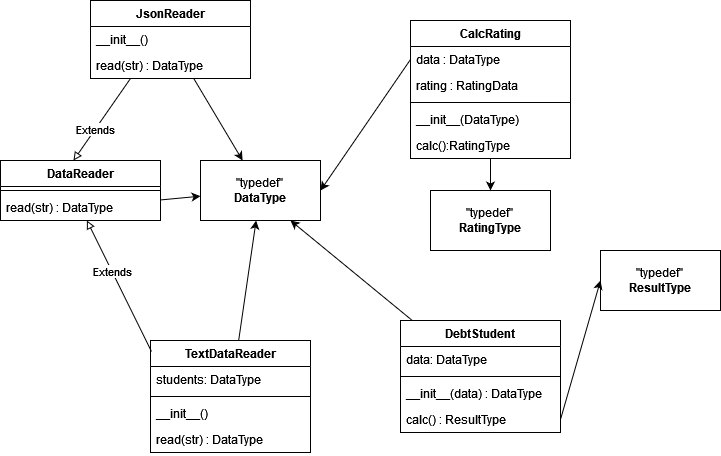

The diagram above was exported from draw.io. Its source (the exported page's mxGraphModel, read from the mxfile embedded in the PNG):
<mxGraphModel dx="1038" dy="564" grid="1" gridSize="10" guides="1" tooltips="1" connect="1" arrows="1" fold="1" page="1" pageScale="1" pageWidth="827" pageHeight="1169" math="0" shadow="0">
  <root>
    <mxCell id="0" />
    <mxCell id="1" parent="0" />
    <mxCell id="3EpHmbJRGjKn7qcSWxQs-39" style="rounded=0;orthogonalLoop=1;jettySize=auto;html=1;exitX=0.25;exitY=1;exitDx=0;exitDy=0;entryX=0.456;entryY=0;entryDx=0;entryDy=0;entryPerimeter=0;endArrow=block;endFill=0;" parent="1" source="3EpHmbJRGjKn7qcSWxQs-13" target="3EpHmbJRGjKn7qcSWxQs-17" edge="1">
      <mxGeometry relative="1" as="geometry" />
    </mxCell>
    <mxCell id="3EpHmbJRGjKn7qcSWxQs-40" value="Extends" style="edgeLabel;html=1;align=center;verticalAlign=middle;resizable=0;points=[];" parent="3EpHmbJRGjKn7qcSWxQs-39" vertex="1" connectable="0">
      <mxGeometry x="0.2369" relative="1" as="geometry">
        <mxPoint as="offset" />
      </mxGeometry>
    </mxCell>
    <mxCell id="3EpHmbJRGjKn7qcSWxQs-44" style="edgeStyle=none;rounded=0;orthogonalLoop=1;jettySize=auto;html=1;endArrow=classic;endFill=1;" parent="1" source="3EpHmbJRGjKn7qcSWxQs-13" target="3EpHmbJRGjKn7qcSWxQs-43" edge="1">
      <mxGeometry relative="1" as="geometry" />
    </mxCell>
    <mxCell id="3EpHmbJRGjKn7qcSWxQs-13" value="JsonReader" style="swimlane;fontStyle=1;align=center;verticalAlign=top;childLayout=stackLayout;horizontal=1;startSize=26;horizontalStack=0;resizeParent=1;resizeParentMax=0;resizeLast=0;collapsible=1;marginBottom=0;" parent="1" vertex="1">
      <mxGeometry x="140" y="80" width="160" height="78" as="geometry">
        <mxRectangle x="140" y="80" width="110" height="30" as="alternateBounds" />
      </mxGeometry>
    </mxCell>
    <mxCell id="3EpHmbJRGjKn7qcSWxQs-14" value="__init__()" style="text;strokeColor=none;fillColor=none;align=left;verticalAlign=top;spacingLeft=4;spacingRight=4;overflow=hidden;rotatable=0;points=[[0,0.5],[1,0.5]];portConstraint=eastwest;" parent="3EpHmbJRGjKn7qcSWxQs-13" vertex="1">
      <mxGeometry y="26" width="160" height="26" as="geometry" />
    </mxCell>
    <mxCell id="K0ZCc8RK-8evFEwZiO-k-1" value="read(str) : DataType " style="text;strokeColor=none;fillColor=none;align=left;verticalAlign=top;spacingLeft=4;spacingRight=4;overflow=hidden;rotatable=0;points=[[0,0.5],[1,0.5]];portConstraint=eastwest;" vertex="1" parent="3EpHmbJRGjKn7qcSWxQs-13">
      <mxGeometry y="52" width="160" height="26" as="geometry" />
    </mxCell>
    <mxCell id="3EpHmbJRGjKn7qcSWxQs-17" value="DataReader" style="swimlane;fontStyle=1;align=center;verticalAlign=top;childLayout=stackLayout;horizontal=1;startSize=26;horizontalStack=0;resizeParent=1;resizeParentMax=0;resizeLast=0;collapsible=1;marginBottom=0;" parent="1" vertex="1">
      <mxGeometry x="50" y="240" width="160" height="60" as="geometry" />
    </mxCell>
    <mxCell id="3EpHmbJRGjKn7qcSWxQs-19" value="" style="line;strokeWidth=1;fillColor=none;align=left;verticalAlign=middle;spacingTop=-1;spacingLeft=3;spacingRight=3;rotatable=0;labelPosition=right;points=[];portConstraint=eastwest;strokeColor=inherit;" parent="3EpHmbJRGjKn7qcSWxQs-17" vertex="1">
      <mxGeometry y="26" width="160" height="8" as="geometry" />
    </mxCell>
    <mxCell id="3EpHmbJRGjKn7qcSWxQs-20" value="read(str) : DataType " style="text;strokeColor=none;fillColor=none;align=left;verticalAlign=top;spacingLeft=4;spacingRight=4;overflow=hidden;rotatable=0;points=[[0,0.5],[1,0.5]];portConstraint=eastwest;" parent="3EpHmbJRGjKn7qcSWxQs-17" vertex="1">
      <mxGeometry y="34" width="160" height="26" as="geometry" />
    </mxCell>
    <mxCell id="3EpHmbJRGjKn7qcSWxQs-21" value="CalcRating" style="swimlane;fontStyle=1;align=center;verticalAlign=top;childLayout=stackLayout;horizontal=1;startSize=26;horizontalStack=0;resizeParent=1;resizeParentMax=0;resizeLast=0;collapsible=1;marginBottom=0;" parent="1" vertex="1">
      <mxGeometry x="460" y="100" width="160" height="138" as="geometry" />
    </mxCell>
    <mxCell id="3EpHmbJRGjKn7qcSWxQs-24" value="data : DataType" style="text;strokeColor=none;fillColor=none;align=left;verticalAlign=top;spacingLeft=4;spacingRight=4;overflow=hidden;rotatable=0;points=[[0,0.5],[1,0.5]];portConstraint=eastwest;" parent="3EpHmbJRGjKn7qcSWxQs-21" vertex="1">
      <mxGeometry y="26" width="160" height="26" as="geometry" />
    </mxCell>
    <mxCell id="3EpHmbJRGjKn7qcSWxQs-25" value="rating : RatingData" style="text;strokeColor=none;fillColor=none;align=left;verticalAlign=top;spacingLeft=4;spacingRight=4;overflow=hidden;rotatable=0;points=[[0,0.5],[1,0.5]];portConstraint=eastwest;" parent="3EpHmbJRGjKn7qcSWxQs-21" vertex="1">
      <mxGeometry y="52" width="160" height="26" as="geometry" />
    </mxCell>
    <mxCell id="3EpHmbJRGjKn7qcSWxQs-23" value="" style="line;strokeWidth=1;fillColor=none;align=left;verticalAlign=middle;spacingTop=-1;spacingLeft=3;spacingRight=3;rotatable=0;labelPosition=right;points=[];portConstraint=eastwest;strokeColor=inherit;" parent="3EpHmbJRGjKn7qcSWxQs-21" vertex="1">
      <mxGeometry y="78" width="160" height="8" as="geometry" />
    </mxCell>
    <mxCell id="3EpHmbJRGjKn7qcSWxQs-26" value="__init__(DataType)" style="text;strokeColor=none;fillColor=none;align=left;verticalAlign=top;spacingLeft=4;spacingRight=4;overflow=hidden;rotatable=0;points=[[0,0.5],[1,0.5]];portConstraint=eastwest;" parent="3EpHmbJRGjKn7qcSWxQs-21" vertex="1">
      <mxGeometry y="86" width="160" height="26" as="geometry" />
    </mxCell>
    <mxCell id="3EpHmbJRGjKn7qcSWxQs-22" value="calc():RatingType" style="text;strokeColor=none;fillColor=none;align=left;verticalAlign=top;spacingLeft=4;spacingRight=4;overflow=hidden;rotatable=0;points=[[0,0.5],[1,0.5]];portConstraint=eastwest;" parent="3EpHmbJRGjKn7qcSWxQs-21" vertex="1">
      <mxGeometry y="112" width="160" height="26" as="geometry" />
    </mxCell>
    <mxCell id="3EpHmbJRGjKn7qcSWxQs-46" style="edgeStyle=none;rounded=0;orthogonalLoop=1;jettySize=auto;html=1;endArrow=classic;endFill=1;" parent="1" source="3EpHmbJRGjKn7qcSWxQs-27" target="3EpHmbJRGjKn7qcSWxQs-43" edge="1">
      <mxGeometry relative="1" as="geometry" />
    </mxCell>
    <mxCell id="3EpHmbJRGjKn7qcSWxQs-27" value="TextDataReader" style="swimlane;fontStyle=1;align=center;verticalAlign=top;childLayout=stackLayout;horizontal=1;startSize=26;horizontalStack=0;resizeParent=1;resizeParentMax=0;resizeLast=0;collapsible=1;marginBottom=0;" parent="1" vertex="1">
      <mxGeometry x="200" y="420" width="160" height="112" as="geometry" />
    </mxCell>
    <mxCell id="3EpHmbJRGjKn7qcSWxQs-29" value="students: DataType" style="text;strokeColor=none;fillColor=none;align=left;verticalAlign=top;spacingLeft=4;spacingRight=4;overflow=hidden;rotatable=0;points=[[0,0.5],[1,0.5]];portConstraint=eastwest;" parent="3EpHmbJRGjKn7qcSWxQs-27" vertex="1">
      <mxGeometry y="26" width="160" height="26" as="geometry" />
    </mxCell>
    <mxCell id="3EpHmbJRGjKn7qcSWxQs-30" value="" style="line;strokeWidth=1;fillColor=none;align=left;verticalAlign=middle;spacingTop=-1;spacingLeft=3;spacingRight=3;rotatable=0;labelPosition=right;points=[];portConstraint=eastwest;strokeColor=inherit;" parent="3EpHmbJRGjKn7qcSWxQs-27" vertex="1">
      <mxGeometry y="52" width="160" height="8" as="geometry" />
    </mxCell>
    <mxCell id="3EpHmbJRGjKn7qcSWxQs-31" value="__init__()" style="text;strokeColor=none;fillColor=none;align=left;verticalAlign=top;spacingLeft=4;spacingRight=4;overflow=hidden;rotatable=0;points=[[0,0.5],[1,0.5]];portConstraint=eastwest;" parent="3EpHmbJRGjKn7qcSWxQs-27" vertex="1">
      <mxGeometry y="60" width="160" height="26" as="geometry" />
    </mxCell>
    <mxCell id="3EpHmbJRGjKn7qcSWxQs-32" value="read(str) : DataType " style="text;strokeColor=none;fillColor=none;align=left;verticalAlign=top;spacingLeft=4;spacingRight=4;overflow=hidden;rotatable=0;points=[[0,0.5],[1,0.5]];portConstraint=eastwest;" parent="3EpHmbJRGjKn7qcSWxQs-27" vertex="1">
      <mxGeometry y="86" width="160" height="26" as="geometry" />
    </mxCell>
    <mxCell id="3EpHmbJRGjKn7qcSWxQs-47" style="edgeStyle=none;rounded=0;orthogonalLoop=1;jettySize=auto;html=1;entryX=0.75;entryY=1;entryDx=0;entryDy=0;endArrow=classic;endFill=1;" parent="1" source="3EpHmbJRGjKn7qcSWxQs-33" target="3EpHmbJRGjKn7qcSWxQs-43" edge="1">
      <mxGeometry relative="1" as="geometry" />
    </mxCell>
    <mxCell id="3EpHmbJRGjKn7qcSWxQs-33" value="DebtStudent" style="swimlane;fontStyle=1;align=center;verticalAlign=top;childLayout=stackLayout;horizontal=1;startSize=26;horizontalStack=0;resizeParent=1;resizeParentMax=0;resizeLast=0;collapsible=1;marginBottom=0;" parent="1" vertex="1">
      <mxGeometry x="450" y="400" width="160" height="112" as="geometry" />
    </mxCell>
    <mxCell id="3EpHmbJRGjKn7qcSWxQs-35" value="data: DataType" style="text;strokeColor=none;fillColor=none;align=left;verticalAlign=top;spacingLeft=4;spacingRight=4;overflow=hidden;rotatable=0;points=[[0,0.5],[1,0.5]];portConstraint=eastwest;" parent="3EpHmbJRGjKn7qcSWxQs-33" vertex="1">
      <mxGeometry y="26" width="160" height="26" as="geometry" />
    </mxCell>
    <mxCell id="3EpHmbJRGjKn7qcSWxQs-36" value="" style="line;strokeWidth=1;fillColor=none;align=left;verticalAlign=middle;spacingTop=-1;spacingLeft=3;spacingRight=3;rotatable=0;labelPosition=right;points=[];portConstraint=eastwest;strokeColor=inherit;" parent="3EpHmbJRGjKn7qcSWxQs-33" vertex="1">
      <mxGeometry y="52" width="160" height="8" as="geometry" />
    </mxCell>
    <mxCell id="3EpHmbJRGjKn7qcSWxQs-37" value="__init__(data) : DataType" style="text;strokeColor=none;fillColor=none;align=left;verticalAlign=top;spacingLeft=4;spacingRight=4;overflow=hidden;rotatable=0;points=[[0,0.5],[1,0.5]];portConstraint=eastwest;" parent="3EpHmbJRGjKn7qcSWxQs-33" vertex="1">
      <mxGeometry y="60" width="160" height="26" as="geometry" />
    </mxCell>
    <mxCell id="3EpHmbJRGjKn7qcSWxQs-38" value="calc() : ResultType " style="text;strokeColor=none;fillColor=none;align=left;verticalAlign=top;spacingLeft=4;spacingRight=4;overflow=hidden;rotatable=0;points=[[0,0.5],[1,0.5]];portConstraint=eastwest;" parent="3EpHmbJRGjKn7qcSWxQs-33" vertex="1">
      <mxGeometry y="86" width="160" height="26" as="geometry" />
    </mxCell>
    <mxCell id="3EpHmbJRGjKn7qcSWxQs-41" style="rounded=0;orthogonalLoop=1;jettySize=auto;html=1;exitX=0.006;exitY=0.098;exitDx=0;exitDy=0;endArrow=block;endFill=0;exitPerimeter=0;" parent="1" source="3EpHmbJRGjKn7qcSWxQs-27" target="3EpHmbJRGjKn7qcSWxQs-20" edge="1">
      <mxGeometry relative="1" as="geometry">
        <mxPoint x="140" y="420" as="sourcePoint" />
        <mxPoint x="82.96000000000004" y="520" as="targetPoint" />
      </mxGeometry>
    </mxCell>
    <mxCell id="3EpHmbJRGjKn7qcSWxQs-42" value="Extends" style="edgeLabel;html=1;align=center;verticalAlign=middle;resizable=0;points=[];" parent="3EpHmbJRGjKn7qcSWxQs-41" vertex="1" connectable="0">
      <mxGeometry x="0.2369" relative="1" as="geometry">
        <mxPoint as="offset" />
      </mxGeometry>
    </mxCell>
    <mxCell id="3EpHmbJRGjKn7qcSWxQs-43" value="&quot;typedef&quot;&lt;br&gt;&lt;b&gt;DataType&lt;/b&gt;" style="whiteSpace=wrap;html=1;strokeColor=default;" parent="1" vertex="1">
      <mxGeometry x="250" y="240" width="120" height="60" as="geometry" />
    </mxCell>
    <mxCell id="3EpHmbJRGjKn7qcSWxQs-45" style="edgeStyle=none;rounded=0;orthogonalLoop=1;jettySize=auto;html=1;endArrow=classic;endFill=1;" parent="1" source="3EpHmbJRGjKn7qcSWxQs-20" target="3EpHmbJRGjKn7qcSWxQs-43" edge="1">
      <mxGeometry relative="1" as="geometry" />
    </mxCell>
    <mxCell id="3EpHmbJRGjKn7qcSWxQs-48" style="edgeStyle=none;rounded=0;orthogonalLoop=1;jettySize=auto;html=1;exitX=0;exitY=0.5;exitDx=0;exitDy=0;entryX=1;entryY=0.5;entryDx=0;entryDy=0;endArrow=classic;endFill=1;" parent="1" source="3EpHmbJRGjKn7qcSWxQs-24" target="3EpHmbJRGjKn7qcSWxQs-43" edge="1">
      <mxGeometry relative="1" as="geometry" />
    </mxCell>
    <mxCell id="3EpHmbJRGjKn7qcSWxQs-49" value="&lt;div&gt;&quot;typedef&quot;&lt;/div&gt;&lt;div&gt;&lt;b&gt;ResultType&lt;/b&gt;&lt;br&gt;&lt;/div&gt;" style="whiteSpace=wrap;html=1;strokeColor=default;" parent="1" vertex="1">
      <mxGeometry x="650" y="330" width="120" height="60" as="geometry" />
    </mxCell>
    <mxCell id="3EpHmbJRGjKn7qcSWxQs-52" value="&lt;div&gt;&quot;typedef&quot;&lt;/div&gt;&lt;div&gt;&lt;b&gt;RatingType&lt;/b&gt;&lt;br&gt;&lt;/div&gt;" style="whiteSpace=wrap;html=1;strokeColor=default;" parent="1" vertex="1">
      <mxGeometry x="480" y="270" width="120" height="60" as="geometry" />
    </mxCell>
    <mxCell id="3EpHmbJRGjKn7qcSWxQs-53" style="edgeStyle=none;rounded=0;orthogonalLoop=1;jettySize=auto;html=1;endArrow=classic;endFill=1;" parent="1" source="3EpHmbJRGjKn7qcSWxQs-22" target="3EpHmbJRGjKn7qcSWxQs-52" edge="1">
      <mxGeometry relative="1" as="geometry" />
    </mxCell>
    <mxCell id="3EpHmbJRGjKn7qcSWxQs-54" style="edgeStyle=none;rounded=0;orthogonalLoop=1;jettySize=auto;html=1;exitX=1;exitY=0.5;exitDx=0;exitDy=0;entryX=0;entryY=0.5;entryDx=0;entryDy=0;endArrow=classic;endFill=1;" parent="1" source="3EpHmbJRGjKn7qcSWxQs-38" target="3EpHmbJRGjKn7qcSWxQs-49" edge="1">
      <mxGeometry relative="1" as="geometry" />
    </mxCell>
  </root>
</mxGraphModel>